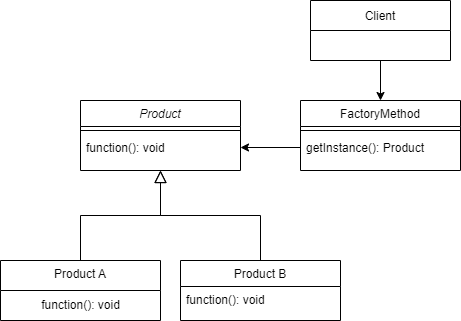

The diagram above was exported from draw.io. Its source (the exported page's mxGraphModel, read from the mxfile embedded in the PNG):
<mxGraphModel dx="1038" dy="538" grid="1" gridSize="10" guides="1" tooltips="1" connect="1" arrows="1" fold="1" page="1" pageScale="1" pageWidth="827" pageHeight="1169" math="0" shadow="0">
  <root>
    <mxCell id="WIyWlLk6GJQsqaUBKTNV-0" />
    <mxCell id="WIyWlLk6GJQsqaUBKTNV-1" parent="WIyWlLk6GJQsqaUBKTNV-0" />
    <mxCell id="zkfFHV4jXpPFQw0GAbJ--0" value="Product" style="swimlane;fontStyle=2;align=center;verticalAlign=top;childLayout=stackLayout;horizontal=1;startSize=26;horizontalStack=0;resizeParent=1;resizeLast=0;collapsible=1;marginBottom=0;rounded=0;shadow=0;strokeWidth=1;" parent="WIyWlLk6GJQsqaUBKTNV-1" vertex="1">
      <mxGeometry x="300" y="290" width="160" height="70" as="geometry">
        <mxRectangle x="220" y="120" width="160" height="26" as="alternateBounds" />
      </mxGeometry>
    </mxCell>
    <mxCell id="zkfFHV4jXpPFQw0GAbJ--4" value="" style="line;html=1;strokeWidth=1;align=left;verticalAlign=middle;spacingTop=-1;spacingLeft=3;spacingRight=3;rotatable=0;labelPosition=right;points=[];portConstraint=eastwest;" parent="zkfFHV4jXpPFQw0GAbJ--0" vertex="1">
      <mxGeometry y="26" width="160" height="8" as="geometry" />
    </mxCell>
    <mxCell id="zkfFHV4jXpPFQw0GAbJ--5" value="function(): void" style="text;align=left;verticalAlign=top;spacingLeft=4;spacingRight=4;overflow=hidden;rotatable=0;points=[[0,0.5],[1,0.5]];portConstraint=eastwest;" parent="zkfFHV4jXpPFQw0GAbJ--0" vertex="1">
      <mxGeometry y="34" width="160" height="26" as="geometry" />
    </mxCell>
    <mxCell id="zkfFHV4jXpPFQw0GAbJ--6" value="Product A" style="swimlane;fontStyle=0;align=center;verticalAlign=top;childLayout=stackLayout;horizontal=1;startSize=30;horizontalStack=0;resizeParent=1;resizeLast=0;collapsible=1;marginBottom=0;rounded=0;shadow=0;strokeWidth=1;" parent="WIyWlLk6GJQsqaUBKTNV-1" vertex="1">
      <mxGeometry x="220" y="450" width="160" height="60" as="geometry">
        <mxRectangle x="130" y="380" width="160" height="26" as="alternateBounds" />
      </mxGeometry>
    </mxCell>
    <mxCell id="VUnSNcknxgWxe50zzkPf-0" value="function(): void" style="text;html=1;align=center;verticalAlign=middle;resizable=0;points=[];autosize=1;strokeColor=none;fillColor=none;" vertex="1" parent="zkfFHV4jXpPFQw0GAbJ--6">
      <mxGeometry y="30" width="160" height="30" as="geometry" />
    </mxCell>
    <mxCell id="zkfFHV4jXpPFQw0GAbJ--12" value="" style="endArrow=block;endSize=10;endFill=0;shadow=0;strokeWidth=1;rounded=0;edgeStyle=elbowEdgeStyle;elbow=vertical;" parent="WIyWlLk6GJQsqaUBKTNV-1" source="zkfFHV4jXpPFQw0GAbJ--6" target="zkfFHV4jXpPFQw0GAbJ--0" edge="1">
      <mxGeometry width="160" relative="1" as="geometry">
        <mxPoint x="200" y="373" as="sourcePoint" />
        <mxPoint x="200" y="373" as="targetPoint" />
      </mxGeometry>
    </mxCell>
    <mxCell id="zkfFHV4jXpPFQw0GAbJ--13" value="Product B" style="swimlane;fontStyle=0;align=center;verticalAlign=top;childLayout=stackLayout;horizontal=1;startSize=26;horizontalStack=0;resizeParent=1;resizeLast=0;collapsible=1;marginBottom=0;rounded=0;shadow=0;strokeWidth=1;" parent="WIyWlLk6GJQsqaUBKTNV-1" vertex="1">
      <mxGeometry x="400" y="450" width="160" height="60" as="geometry">
        <mxRectangle x="340" y="380" width="170" height="26" as="alternateBounds" />
      </mxGeometry>
    </mxCell>
    <mxCell id="zkfFHV4jXpPFQw0GAbJ--14" value="function(): void" style="text;align=left;verticalAlign=top;spacingLeft=4;spacingRight=4;overflow=hidden;rotatable=0;points=[[0,0.5],[1,0.5]];portConstraint=eastwest;" parent="zkfFHV4jXpPFQw0GAbJ--13" vertex="1">
      <mxGeometry y="26" width="160" height="26" as="geometry" />
    </mxCell>
    <mxCell id="zkfFHV4jXpPFQw0GAbJ--16" value="" style="endArrow=block;endSize=10;endFill=0;shadow=0;strokeWidth=1;rounded=0;edgeStyle=elbowEdgeStyle;elbow=vertical;" parent="WIyWlLk6GJQsqaUBKTNV-1" source="zkfFHV4jXpPFQw0GAbJ--13" target="zkfFHV4jXpPFQw0GAbJ--0" edge="1">
      <mxGeometry width="160" relative="1" as="geometry">
        <mxPoint x="210" y="543" as="sourcePoint" />
        <mxPoint x="310" y="441" as="targetPoint" />
      </mxGeometry>
    </mxCell>
    <mxCell id="zkfFHV4jXpPFQw0GAbJ--17" value="FactoryMethod" style="swimlane;fontStyle=0;align=center;verticalAlign=top;childLayout=stackLayout;horizontal=1;startSize=26;horizontalStack=0;resizeParent=1;resizeLast=0;collapsible=1;marginBottom=0;rounded=0;shadow=0;strokeWidth=1;" parent="WIyWlLk6GJQsqaUBKTNV-1" vertex="1">
      <mxGeometry x="520" y="290" width="160" height="70" as="geometry">
        <mxRectangle x="550" y="140" width="160" height="26" as="alternateBounds" />
      </mxGeometry>
    </mxCell>
    <mxCell id="zkfFHV4jXpPFQw0GAbJ--23" value="" style="line;html=1;strokeWidth=1;align=left;verticalAlign=middle;spacingTop=-1;spacingLeft=3;spacingRight=3;rotatable=0;labelPosition=right;points=[];portConstraint=eastwest;" parent="zkfFHV4jXpPFQw0GAbJ--17" vertex="1">
      <mxGeometry y="26" width="160" height="8" as="geometry" />
    </mxCell>
    <mxCell id="zkfFHV4jXpPFQw0GAbJ--24" value="getInstance(): Product" style="text;align=left;verticalAlign=top;spacingLeft=4;spacingRight=4;overflow=hidden;rotatable=0;points=[[0,0.5],[1,0.5]];portConstraint=eastwest;" parent="zkfFHV4jXpPFQw0GAbJ--17" vertex="1">
      <mxGeometry y="34" width="160" height="26" as="geometry" />
    </mxCell>
    <mxCell id="VUnSNcknxgWxe50zzkPf-2" style="edgeStyle=orthogonalEdgeStyle;rounded=0;orthogonalLoop=1;jettySize=auto;html=1;entryX=1;entryY=0.5;entryDx=0;entryDy=0;" edge="1" parent="WIyWlLk6GJQsqaUBKTNV-1" source="zkfFHV4jXpPFQw0GAbJ--24" target="zkfFHV4jXpPFQw0GAbJ--5">
      <mxGeometry relative="1" as="geometry" />
    </mxCell>
    <mxCell id="VUnSNcknxgWxe50zzkPf-8" style="edgeStyle=orthogonalEdgeStyle;rounded=0;orthogonalLoop=1;jettySize=auto;html=1;entryX=0.5;entryY=0;entryDx=0;entryDy=0;" edge="1" parent="WIyWlLk6GJQsqaUBKTNV-1" source="VUnSNcknxgWxe50zzkPf-4" target="zkfFHV4jXpPFQw0GAbJ--17">
      <mxGeometry relative="1" as="geometry" />
    </mxCell>
    <mxCell id="VUnSNcknxgWxe50zzkPf-4" value="Client" style="swimlane;fontStyle=0;childLayout=stackLayout;horizontal=1;startSize=30;horizontalStack=0;resizeParent=1;resizeParentMax=0;resizeLast=0;collapsible=1;marginBottom=0;" vertex="1" parent="WIyWlLk6GJQsqaUBKTNV-1">
      <mxGeometry x="530" y="190" width="140" height="60" as="geometry" />
    </mxCell>
  </root>
</mxGraphModel>